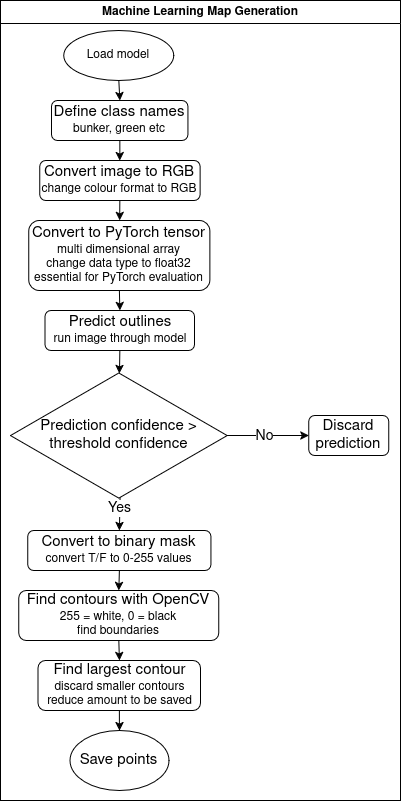

The diagram above was exported from draw.io. Its source (the exported page's mxGraphModel, read from the mxfile embedded in the PNG):
<mxGraphModel dx="1424" dy="802" grid="1" gridSize="10" guides="1" tooltips="1" connect="1" arrows="1" fold="1" page="1" pageScale="1" pageWidth="850" pageHeight="1100" math="0" shadow="0">
  <root>
    <mxCell id="0" />
    <mxCell id="1" parent="0" />
    <mxCell id="yIRdzj23Edwq_WL7bTfc-16" value="Machine Learning Map Generation" style="swimlane;whiteSpace=wrap;html=1;" parent="1" vertex="1">
      <mxGeometry x="80" y="140" width="400" height="800" as="geometry">
        <mxRectangle x="150" y="110" width="270" height="30" as="alternateBounds" />
      </mxGeometry>
    </mxCell>
    <mxCell id="yIRdzj23Edwq_WL7bTfc-58" value="Load model" style="ellipse;whiteSpace=wrap;html=1;" parent="yIRdzj23Edwq_WL7bTfc-16" vertex="1">
      <mxGeometry x="63.33000000000001" y="30" width="110" height="50" as="geometry" />
    </mxCell>
    <mxCell id="yIRdzj23Edwq_WL7bTfc-59" value="&lt;div&gt;&lt;font style=&quot;font-size: 15px;&quot;&gt;Convert image to RGB&lt;/font&gt;&lt;/div&gt;change colour format to RGB" style="rounded=1;whiteSpace=wrap;html=1;" parent="yIRdzj23Edwq_WL7bTfc-16" vertex="1">
      <mxGeometry x="39.150000000000006" y="160" width="160.37" height="40" as="geometry" />
    </mxCell>
    <mxCell id="yIRdzj23Edwq_WL7bTfc-68" value="&lt;div&gt;&lt;font style=&quot;font-size: 15px;&quot;&gt;Convert to PyTorch tensor&lt;/font&gt;&lt;/div&gt;&lt;div&gt;multi dimensional array&lt;/div&gt;&lt;div&gt;change data type to float32&lt;/div&gt;&lt;div&gt;essential for PyTorch evaluation&lt;/div&gt;" style="rounded=1;whiteSpace=wrap;html=1;" parent="yIRdzj23Edwq_WL7bTfc-16" vertex="1">
      <mxGeometry x="28.330000000000013" y="220" width="181.12" height="70" as="geometry" />
    </mxCell>
    <mxCell id="yIRdzj23Edwq_WL7bTfc-67" value="&lt;div&gt;&lt;font style=&quot;font-size: 15px;&quot;&gt;Predict outlines&lt;/font&gt;&lt;/div&gt;&lt;div&gt;run image through model&lt;/div&gt;" style="rounded=1;whiteSpace=wrap;html=1;" parent="yIRdzj23Edwq_WL7bTfc-16" vertex="1">
      <mxGeometry x="44.59" y="310" width="149.5" height="40" as="geometry" />
    </mxCell>
    <mxCell id="yIRdzj23Edwq_WL7bTfc-66" value="&lt;div&gt;&lt;font style=&quot;font-size: 15px;&quot;&gt;Define class names&lt;/font&gt;&lt;/div&gt;bunker, green etc" style="rounded=1;whiteSpace=wrap;html=1;" parent="yIRdzj23Edwq_WL7bTfc-16" vertex="1">
      <mxGeometry x="51.120000000000005" y="100" width="136.44" height="40" as="geometry" />
    </mxCell>
    <mxCell id="yIRdzj23Edwq_WL7bTfc-69" value="" style="endArrow=classic;html=1;rounded=0;exitX=0.5;exitY=1;exitDx=0;exitDy=0;entryX=0.5;entryY=0;entryDx=0;entryDy=0;" parent="yIRdzj23Edwq_WL7bTfc-16" source="yIRdzj23Edwq_WL7bTfc-58" target="yIRdzj23Edwq_WL7bTfc-66" edge="1">
      <mxGeometry width="50" height="50" relative="1" as="geometry">
        <mxPoint x="94.33000000000001" y="380" as="sourcePoint" />
        <mxPoint x="144.33" y="330" as="targetPoint" />
      </mxGeometry>
    </mxCell>
    <mxCell id="yIRdzj23Edwq_WL7bTfc-70" value="" style="endArrow=classic;html=1;rounded=0;exitX=0.5;exitY=1;exitDx=0;exitDy=0;entryX=0.5;entryY=0;entryDx=0;entryDy=0;" parent="yIRdzj23Edwq_WL7bTfc-16" source="yIRdzj23Edwq_WL7bTfc-66" target="yIRdzj23Edwq_WL7bTfc-59" edge="1">
      <mxGeometry width="50" height="50" relative="1" as="geometry">
        <mxPoint x="119.34" y="150" as="sourcePoint" />
        <mxPoint x="144.33" y="340" as="targetPoint" />
      </mxGeometry>
    </mxCell>
    <mxCell id="yIRdzj23Edwq_WL7bTfc-71" value="" style="endArrow=classic;html=1;rounded=0;exitX=0.5;exitY=1;exitDx=0;exitDy=0;" parent="yIRdzj23Edwq_WL7bTfc-16" source="yIRdzj23Edwq_WL7bTfc-59" target="yIRdzj23Edwq_WL7bTfc-68" edge="1">
      <mxGeometry width="50" height="50" relative="1" as="geometry">
        <mxPoint x="119.3349999999999" y="280" as="sourcePoint" />
        <mxPoint x="144.33" y="420" as="targetPoint" />
      </mxGeometry>
    </mxCell>
    <mxCell id="yIRdzj23Edwq_WL7bTfc-72" value="" style="endArrow=classic;html=1;rounded=0;exitX=0.5;exitY=1;exitDx=0;exitDy=0;entryX=0.5;entryY=0;entryDx=0;entryDy=0;" parent="yIRdzj23Edwq_WL7bTfc-16" source="yIRdzj23Edwq_WL7bTfc-68" target="yIRdzj23Edwq_WL7bTfc-67" edge="1">
      <mxGeometry width="50" height="50" relative="1" as="geometry">
        <mxPoint x="94.33000000000001" y="470" as="sourcePoint" />
        <mxPoint x="144.33" y="420" as="targetPoint" />
      </mxGeometry>
    </mxCell>
    <mxCell id="yIRdzj23Edwq_WL7bTfc-73" value="" style="endArrow=classic;html=1;rounded=0;exitX=0.5;exitY=1;exitDx=0;exitDy=0;entryX=0.503;entryY=0.023;entryDx=0;entryDy=0;entryPerimeter=0;" parent="yIRdzj23Edwq_WL7bTfc-16" source="yIRdzj23Edwq_WL7bTfc-67" target="TKAaeQjVlTHLiYXkb0am-1" edge="1">
      <mxGeometry width="50" height="50" relative="1" as="geometry">
        <mxPoint x="94.33000000000001" y="470" as="sourcePoint" />
        <mxPoint x="119.34" y="370" as="targetPoint" />
      </mxGeometry>
    </mxCell>
    <mxCell id="yIRdzj23Edwq_WL7bTfc-83" value="&lt;div&gt;&lt;font style=&quot;font-size: 15px;&quot;&gt;Convert to binary mask&lt;/font&gt;&lt;/div&gt;&lt;div&gt;&lt;font&gt;convert T/F to 0-255 values&lt;/font&gt;&lt;/div&gt;" style="rounded=1;whiteSpace=wrap;html=1;" parent="yIRdzj23Edwq_WL7bTfc-16" vertex="1">
      <mxGeometry x="27.299999999999983" y="530" width="183.17" height="40" as="geometry" />
    </mxCell>
    <mxCell id="yIRdzj23Edwq_WL7bTfc-85" value="" style="endArrow=classic;html=1;rounded=0;entryX=0.5;entryY=0;entryDx=0;entryDy=0;exitX=0.506;exitY=0.954;exitDx=0;exitDy=0;exitPerimeter=0;" parent="yIRdzj23Edwq_WL7bTfc-16" source="TKAaeQjVlTHLiYXkb0am-1" target="yIRdzj23Edwq_WL7bTfc-83" edge="1">
      <mxGeometry width="50" height="50" relative="1" as="geometry">
        <mxPoint x="128.33" y="520" as="sourcePoint" />
        <mxPoint x="307.71000000000004" y="400" as="targetPoint" />
      </mxGeometry>
    </mxCell>
    <mxCell id="yIRdzj23Edwq_WL7bTfc-86" value="&lt;font style=&quot;font-size: 14px;&quot;&gt;Yes&lt;/font&gt;" style="edgeLabel;html=1;align=center;verticalAlign=middle;resizable=0;points=[];" parent="yIRdzj23Edwq_WL7bTfc-85" vertex="1" connectable="0">
      <mxGeometry x="-0.2" y="-1" relative="1" as="geometry">
        <mxPoint as="offset" />
      </mxGeometry>
    </mxCell>
    <mxCell id="yIRdzj23Edwq_WL7bTfc-90" value="&lt;font style=&quot;font-size: 15px;&quot;&gt;Discard prediction&lt;/font&gt;" style="rounded=1;whiteSpace=wrap;html=1;" parent="yIRdzj23Edwq_WL7bTfc-16" vertex="1">
      <mxGeometry x="308.33000000000004" y="415" width="80" height="40" as="geometry" />
    </mxCell>
    <mxCell id="yIRdzj23Edwq_WL7bTfc-93" value="" style="endArrow=classic;html=1;rounded=0;entryX=0;entryY=0.5;entryDx=0;entryDy=0;exitX=0.988;exitY=0.5;exitDx=0;exitDy=0;exitPerimeter=0;" parent="yIRdzj23Edwq_WL7bTfc-16" source="TKAaeQjVlTHLiYXkb0am-1" target="yIRdzj23Edwq_WL7bTfc-90" edge="1">
      <mxGeometry width="50" height="50" relative="1" as="geometry">
        <mxPoint x="230" y="470" as="sourcePoint" />
        <mxPoint x="309.4099999999999" y="470" as="targetPoint" />
      </mxGeometry>
    </mxCell>
    <mxCell id="yIRdzj23Edwq_WL7bTfc-96" value="&lt;font style=&quot;font-size: 14px;&quot;&gt;No&lt;/font&gt;" style="edgeLabel;html=1;align=center;verticalAlign=middle;resizable=0;points=[];" parent="yIRdzj23Edwq_WL7bTfc-93" vertex="1" connectable="0">
      <mxGeometry x="-0.0965" y="3" relative="1" as="geometry">
        <mxPoint x="1" y="3" as="offset" />
      </mxGeometry>
    </mxCell>
    <mxCell id="TKAaeQjVlTHLiYXkb0am-1" value="&lt;font style=&quot;font-size: 15px;&quot;&gt;Prediction confidence &amp;gt; threshold confidence&lt;/font&gt;" style="html=1;whiteSpace=wrap;aspect=fixed;shape=isoRectangle;" vertex="1" parent="yIRdzj23Edwq_WL7bTfc-16">
      <mxGeometry x="10" y="370" width="216.67" height="130" as="geometry" />
    </mxCell>
    <mxCell id="yIRdzj23Edwq_WL7bTfc-92" value="&lt;div&gt;&lt;font style=&quot;font-size: 15px;&quot;&gt;Find largest contour&lt;/font&gt;&lt;/div&gt;&lt;div&gt;&lt;font&gt;discard smaller contours&lt;/font&gt;&lt;/div&gt;&lt;div&gt;&lt;font&gt;reduce amount to be saved&lt;/font&gt;&lt;/div&gt;" style="rounded=1;whiteSpace=wrap;html=1;" parent="yIRdzj23Edwq_WL7bTfc-16" vertex="1">
      <mxGeometry x="37.620000000000005" y="660" width="162.53" height="50" as="geometry" />
    </mxCell>
    <mxCell id="yIRdzj23Edwq_WL7bTfc-84" value="&lt;div&gt;&lt;font style=&quot;font-size: 15px;&quot;&gt;Find contours with OpenCV&lt;/font&gt;&lt;/div&gt;&lt;div&gt;255 = white, 0 = black&lt;/div&gt;&lt;div&gt;find boundaries&lt;/div&gt;" style="rounded=1;whiteSpace=wrap;html=1;" parent="yIRdzj23Edwq_WL7bTfc-16" vertex="1">
      <mxGeometry x="18.330000000000013" y="590" width="200" height="50" as="geometry" />
    </mxCell>
    <mxCell id="yIRdzj23Edwq_WL7bTfc-88" value="" style="endArrow=classic;html=1;rounded=0;exitX=0.5;exitY=1;exitDx=0;exitDy=0;entryX=0.5;entryY=0;entryDx=0;entryDy=0;" parent="yIRdzj23Edwq_WL7bTfc-16" source="yIRdzj23Edwq_WL7bTfc-83" target="yIRdzj23Edwq_WL7bTfc-84" edge="1">
      <mxGeometry width="50" height="50" relative="1" as="geometry">
        <mxPoint x="259.37" y="510" as="sourcePoint" />
        <mxPoint x="309.37" y="460" as="targetPoint" />
      </mxGeometry>
    </mxCell>
    <mxCell id="yIRdzj23Edwq_WL7bTfc-97" value="" style="endArrow=classic;html=1;rounded=0;exitX=0.5;exitY=1;exitDx=0;exitDy=0;entryX=0.5;entryY=0;entryDx=0;entryDy=0;" parent="yIRdzj23Edwq_WL7bTfc-16" source="yIRdzj23Edwq_WL7bTfc-84" target="yIRdzj23Edwq_WL7bTfc-92" edge="1">
      <mxGeometry width="50" height="50" relative="1" as="geometry">
        <mxPoint x="259.37" y="530" as="sourcePoint" />
        <mxPoint x="309.37" y="480" as="targetPoint" />
      </mxGeometry>
    </mxCell>
    <mxCell id="TKAaeQjVlTHLiYXkb0am-3" value="&lt;font style=&quot;font-size: 15px;&quot;&gt;Save points&lt;/font&gt;" style="ellipse;whiteSpace=wrap;html=1;" vertex="1" parent="yIRdzj23Edwq_WL7bTfc-16">
      <mxGeometry x="69.39000000000001" y="730" width="99" height="60" as="geometry" />
    </mxCell>
    <mxCell id="yIRdzj23Edwq_WL7bTfc-98" value="" style="endArrow=classic;html=1;rounded=0;exitX=0.5;exitY=1;exitDx=0;exitDy=0;entryX=0.5;entryY=0;entryDx=0;entryDy=0;" parent="yIRdzj23Edwq_WL7bTfc-16" source="yIRdzj23Edwq_WL7bTfc-92" target="TKAaeQjVlTHLiYXkb0am-3" edge="1">
      <mxGeometry width="50" height="50" relative="1" as="geometry">
        <mxPoint x="259.37" y="530" as="sourcePoint" />
        <mxPoint x="118.33000000000001" y="730" as="targetPoint" />
      </mxGeometry>
    </mxCell>
  </root>
</mxGraphModel>